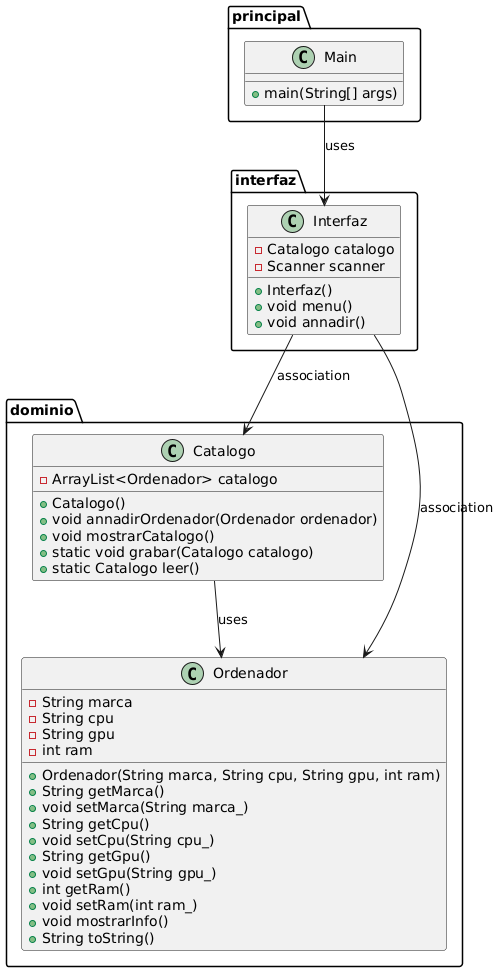

The diagram above was rendered by PlantUML. Its source (embedded in the PNG):
@startuml
package "principal" {
    class Main {
        + main(String[] args)
    }
}

package "interfaz" {
    class Interfaz {
        - Catalogo catalogo
        - Scanner scanner
        + Interfaz()
        + void menu()
        + void annadir()
    }
}

package "dominio" {
    class Catalogo {
        - ArrayList<Ordenador> catalogo
        + Catalogo()
        + void annadirOrdenador(Ordenador ordenador)
        + void mostrarCatalogo()
        + static void grabar(Catalogo catalogo)
        + static Catalogo leer()
    }

    class Ordenador {
        - String marca
        - String cpu
        - String gpu
        - int ram
        + Ordenador(String marca, String cpu, String gpu, int ram)
        + String getMarca()
        + void setMarca(String marca_)
        + String getCpu()
        + void setCpu(String cpu_)
        + String getGpu()
        + void setGpu(String gpu_)
        + int getRam()
        + void setRam(int ram_)
        + void mostrarInfo()
        + String toString()
    }
}

Main --> Interfaz : uses
Interfaz --> Catalogo : association
Interfaz --> Ordenador : association
Catalogo --> Ordenador : uses
@enduml